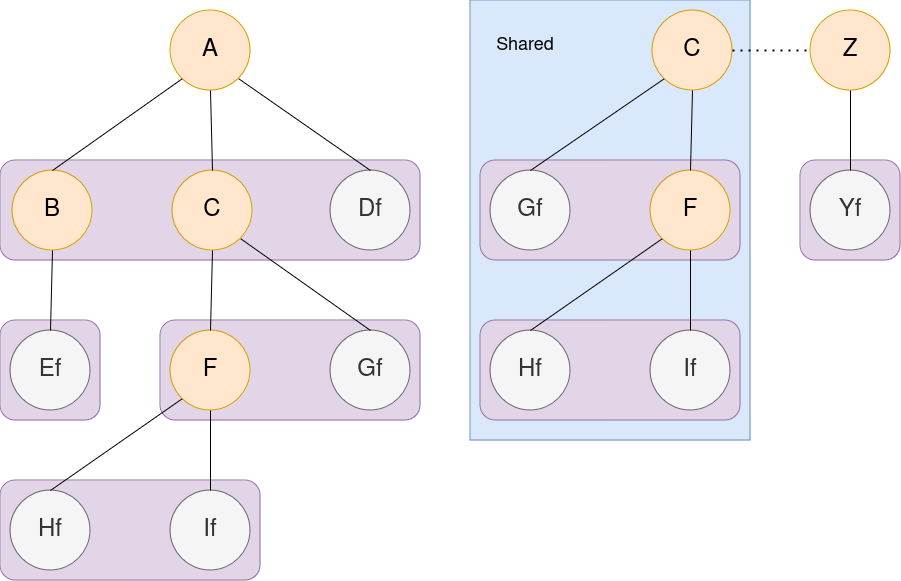

The diagram above was exported from draw.io. Its source (the exported page's mxGraphModel, read from the mxfile embedded in the PNG):
<mxGraphModel dx="2554" dy="1922" grid="1" gridSize="10" guides="1" tooltips="1" connect="1" arrows="1" fold="1" page="1" pageScale="1" pageWidth="827" pageHeight="1169" math="0" shadow="0">
  <root>
    <mxCell id="0" />
    <mxCell id="1" parent="0" />
    <mxCell id="2" value="" style="rounded=1;whiteSpace=wrap;html=1;fillColor=#e1d5e7;strokeColor=#9673a6;" vertex="1" parent="1">
      <mxGeometry x="750" y="350" width="100" height="100" as="geometry" />
    </mxCell>
    <mxCell id="3" value="" style="rounded=0;whiteSpace=wrap;html=1;fillColor=#dae8fc;strokeColor=#6c8ebf;" vertex="1" parent="1">
      <mxGeometry x="420" y="190" width="280" height="440" as="geometry" />
    </mxCell>
    <mxCell id="4" value="" style="rounded=1;whiteSpace=wrap;html=1;fillColor=#e1d5e7;strokeColor=#9673a6;" vertex="1" parent="1">
      <mxGeometry x="430" y="510" width="260" height="100" as="geometry" />
    </mxCell>
    <mxCell id="5" value="" style="rounded=1;whiteSpace=wrap;html=1;fillColor=#e1d5e7;strokeColor=#9673a6;" vertex="1" parent="1">
      <mxGeometry x="430" y="350" width="260" height="100" as="geometry" />
    </mxCell>
    <mxCell id="6" value="" style="rounded=1;whiteSpace=wrap;html=1;fillColor=#e1d5e7;strokeColor=#9673a6;" vertex="1" parent="1">
      <mxGeometry x="-50" y="510" width="100" height="100" as="geometry" />
    </mxCell>
    <mxCell id="7" value="" style="rounded=1;whiteSpace=wrap;html=1;fillColor=#e1d5e7;strokeColor=#9673a6;" vertex="1" parent="1">
      <mxGeometry x="-50" y="670" width="260" height="100" as="geometry" />
    </mxCell>
    <mxCell id="8" value="" style="rounded=1;whiteSpace=wrap;html=1;fillColor=#e1d5e7;strokeColor=#9673a6;" vertex="1" parent="1">
      <mxGeometry x="110" y="510" width="260" height="100" as="geometry" />
    </mxCell>
    <mxCell id="9" value="" style="rounded=1;whiteSpace=wrap;html=1;fillColor=#e1d5e7;strokeColor=#9673a6;" vertex="1" parent="1">
      <mxGeometry x="-50" y="350" width="420" height="100" as="geometry" />
    </mxCell>
    <mxCell id="10" value="&lt;font style=&quot;font-size: 24px;&quot;&gt;A&lt;/font&gt;" style="ellipse;whiteSpace=wrap;html=1;aspect=fixed;fillColor=#ffe6cc;strokeColor=#d79b00;" vertex="1" parent="1">
      <mxGeometry x="120" y="200" width="80" height="80" as="geometry" />
    </mxCell>
    <mxCell id="11" value="B" style="ellipse;whiteSpace=wrap;html=1;aspect=fixed;fontSize=24;fillColor=#ffe6cc;strokeColor=#d79b00;" vertex="1" parent="1">
      <mxGeometry x="-38" y="360" width="80" height="80" as="geometry" />
    </mxCell>
    <mxCell id="12" value="C" style="ellipse;whiteSpace=wrap;html=1;aspect=fixed;fontSize=24;fillColor=#ffe6cc;strokeColor=#d79b00;" vertex="1" parent="1">
      <mxGeometry x="122" y="360" width="80" height="80" as="geometry" />
    </mxCell>
    <mxCell id="13" value="&lt;font style=&quot;font-size: 24px;&quot;&gt;Z&lt;/font&gt;" style="ellipse;whiteSpace=wrap;html=1;aspect=fixed;fontSize=24;fillColor=#ffe6cc;strokeColor=#d79b00;" vertex="1" parent="1">
      <mxGeometry x="760" y="200" width="80" height="80" as="geometry" />
    </mxCell>
    <mxCell id="14" value="Ef" style="ellipse;whiteSpace=wrap;html=1;aspect=fixed;fontSize=24;fillColor=#f5f5f5;fontColor=#333333;strokeColor=#666666;" vertex="1" parent="1">
      <mxGeometry x="-40" y="520" width="80" height="80" as="geometry" />
    </mxCell>
    <mxCell id="15" value="F" style="ellipse;whiteSpace=wrap;html=1;aspect=fixed;fontSize=24;fillColor=#ffe6cc;strokeColor=#d79b00;" vertex="1" parent="1">
      <mxGeometry x="120" y="520" width="80" height="80" as="geometry" />
    </mxCell>
    <mxCell id="16" value="Yf" style="ellipse;whiteSpace=wrap;html=1;aspect=fixed;fontSize=24;fillColor=#f5f5f5;fontColor=#333333;strokeColor=#666666;" vertex="1" parent="1">
      <mxGeometry x="760" y="360" width="80" height="80" as="geometry" />
    </mxCell>
    <mxCell id="17" value="Hf" style="ellipse;whiteSpace=wrap;html=1;aspect=fixed;fontSize=24;fillColor=#f5f5f5;fontColor=#333333;strokeColor=#666666;" vertex="1" parent="1">
      <mxGeometry x="-40" y="680" width="80" height="80" as="geometry" />
    </mxCell>
    <mxCell id="18" value="If" style="ellipse;whiteSpace=wrap;html=1;aspect=fixed;fontSize=24;fillColor=#f5f5f5;fontColor=#333333;strokeColor=#666666;" vertex="1" parent="1">
      <mxGeometry x="120" y="680" width="80" height="80" as="geometry" />
    </mxCell>
    <mxCell id="19" value="Df" style="ellipse;whiteSpace=wrap;html=1;aspect=fixed;fontSize=24;fillColor=#f5f5f5;fontColor=#333333;strokeColor=#666666;" vertex="1" parent="1">
      <mxGeometry x="280" y="360" width="80" height="80" as="geometry" />
    </mxCell>
    <mxCell id="20" value="Gf" style="ellipse;whiteSpace=wrap;html=1;aspect=fixed;fontSize=24;fillColor=#f5f5f5;fontColor=#333333;strokeColor=#666666;" vertex="1" parent="1">
      <mxGeometry x="280" y="520" width="80" height="80" as="geometry" />
    </mxCell>
    <mxCell id="21" value="" style="endArrow=none;html=1;rounded=0;exitX=0.5;exitY=1;exitDx=0;exitDy=0;entryX=0.5;entryY=0;entryDx=0;entryDy=0;" edge="1" source="11" target="14" parent="1">
      <mxGeometry width="50" height="50" relative="1" as="geometry">
        <mxPoint x="50" y="470" as="sourcePoint" />
        <mxPoint x="30" y="500" as="targetPoint" />
      </mxGeometry>
    </mxCell>
    <mxCell id="22" value="" style="endArrow=none;html=1;rounded=0;entryX=1;entryY=1;entryDx=0;entryDy=0;exitX=0.5;exitY=0;exitDx=0;exitDy=0;" edge="1" source="19" target="10" parent="1">
      <mxGeometry width="50" height="50" relative="1" as="geometry">
        <mxPoint x="320" y="330" as="sourcePoint" />
        <mxPoint x="-150" y="190" as="targetPoint" />
      </mxGeometry>
    </mxCell>
    <mxCell id="23" value="" style="endArrow=none;html=1;rounded=0;exitX=0.5;exitY=1;exitDx=0;exitDy=0;entryX=0.5;entryY=0;entryDx=0;entryDy=0;" edge="1" source="10" target="12" parent="1">
      <mxGeometry width="50" height="50" relative="1" as="geometry">
        <mxPoint x="180" y="320" as="sourcePoint" />
        <mxPoint x="180" y="340" as="targetPoint" />
      </mxGeometry>
    </mxCell>
    <mxCell id="24" value="" style="endArrow=none;html=1;rounded=0;exitX=0;exitY=1;exitDx=0;exitDy=0;entryX=0.5;entryY=0;entryDx=0;entryDy=0;" edge="1" source="10" target="11" parent="1">
      <mxGeometry width="50" height="50" relative="1" as="geometry">
        <mxPoint x="20" y="100" as="sourcePoint" />
        <mxPoint x="-130" y="210" as="targetPoint" />
      </mxGeometry>
    </mxCell>
    <mxCell id="25" value="" style="endArrow=none;html=1;rounded=0;exitX=0.5;exitY=1;exitDx=0;exitDy=0;entryX=0.5;entryY=0;entryDx=0;entryDy=0;" edge="1" source="13" target="16" parent="1">
      <mxGeometry width="50" height="50" relative="1" as="geometry">
        <mxPoint x="20" y="60" as="sourcePoint" />
        <mxPoint x="-130" y="170" as="targetPoint" />
      </mxGeometry>
    </mxCell>
    <mxCell id="26" value="" style="endArrow=none;html=1;rounded=0;exitX=0;exitY=1;exitDx=0;exitDy=0;entryX=0.5;entryY=0;entryDx=0;entryDy=0;" edge="1" source="15" target="17" parent="1">
      <mxGeometry width="50" height="50" relative="1" as="geometry">
        <mxPoint x="-10" y="70" as="sourcePoint" />
        <mxPoint x="-160" y="180" as="targetPoint" />
      </mxGeometry>
    </mxCell>
    <mxCell id="27" value="" style="endArrow=none;html=1;rounded=0;exitX=1;exitY=1;exitDx=0;exitDy=0;entryX=0.5;entryY=0;entryDx=0;entryDy=0;" edge="1" source="12" target="20" parent="1">
      <mxGeometry width="50" height="50" relative="1" as="geometry">
        <mxPoint x="-20" y="60" as="sourcePoint" />
        <mxPoint x="-170" y="170" as="targetPoint" />
      </mxGeometry>
    </mxCell>
    <mxCell id="28" value="" style="endArrow=none;html=1;rounded=0;entryX=0.5;entryY=0;entryDx=0;entryDy=0;exitX=0.5;exitY=1;exitDx=0;exitDy=0;" edge="1" source="15" target="18" parent="1">
      <mxGeometry width="50" height="50" relative="1" as="geometry">
        <mxPoint x="-10" y="70" as="sourcePoint" />
        <mxPoint x="-160" y="180" as="targetPoint" />
      </mxGeometry>
    </mxCell>
    <mxCell id="29" value="" style="endArrow=none;html=1;rounded=0;exitX=0.5;exitY=1;exitDx=0;exitDy=0;entryX=0.5;entryY=0;entryDx=0;entryDy=0;" edge="1" source="12" target="15" parent="1">
      <mxGeometry width="50" height="50" relative="1" as="geometry">
        <mxPoint y="80" as="sourcePoint" />
        <mxPoint x="-150" y="190" as="targetPoint" />
      </mxGeometry>
    </mxCell>
    <mxCell id="30" value="C" style="ellipse;whiteSpace=wrap;html=1;aspect=fixed;fontSize=24;fillColor=#ffe6cc;strokeColor=#d79b00;" vertex="1" parent="1">
      <mxGeometry x="602" y="200" width="80" height="80" as="geometry" />
    </mxCell>
    <mxCell id="31" value="F" style="ellipse;whiteSpace=wrap;html=1;aspect=fixed;fontSize=24;fillColor=#ffe6cc;strokeColor=#d79b00;" vertex="1" parent="1">
      <mxGeometry x="600" y="360" width="80" height="80" as="geometry" />
    </mxCell>
    <mxCell id="32" value="Hf" style="ellipse;whiteSpace=wrap;html=1;aspect=fixed;fontSize=24;fillColor=#f5f5f5;fontColor=#333333;strokeColor=#666666;" vertex="1" parent="1">
      <mxGeometry x="440" y="520" width="80" height="80" as="geometry" />
    </mxCell>
    <mxCell id="33" value="If" style="ellipse;whiteSpace=wrap;html=1;aspect=fixed;fontSize=24;fillColor=#f5f5f5;fontColor=#333333;strokeColor=#666666;" vertex="1" parent="1">
      <mxGeometry x="600" y="520" width="80" height="80" as="geometry" />
    </mxCell>
    <mxCell id="34" value="Gf" style="ellipse;whiteSpace=wrap;html=1;aspect=fixed;fontSize=24;fillColor=#f5f5f5;fontColor=#333333;strokeColor=#666666;" vertex="1" parent="1">
      <mxGeometry x="440" y="360" width="80" height="80" as="geometry" />
    </mxCell>
    <mxCell id="35" value="" style="endArrow=none;html=1;rounded=0;exitX=0;exitY=1;exitDx=0;exitDy=0;entryX=0.5;entryY=0;entryDx=0;entryDy=0;" edge="1" source="31" target="32" parent="1">
      <mxGeometry width="50" height="50" relative="1" as="geometry">
        <mxPoint x="470" y="-90" as="sourcePoint" />
        <mxPoint x="320" y="20" as="targetPoint" />
      </mxGeometry>
    </mxCell>
    <mxCell id="36" value="" style="endArrow=none;html=1;rounded=0;exitX=0;exitY=1;exitDx=0;exitDy=0;entryX=0.5;entryY=0;entryDx=0;entryDy=0;" edge="1" source="30" target="34" parent="1">
      <mxGeometry width="50" height="50" relative="1" as="geometry">
        <mxPoint x="460" y="-100" as="sourcePoint" />
        <mxPoint x="310" y="10" as="targetPoint" />
      </mxGeometry>
    </mxCell>
    <mxCell id="37" value="" style="endArrow=none;html=1;rounded=0;entryX=0.5;entryY=0;entryDx=0;entryDy=0;exitX=0.5;exitY=1;exitDx=0;exitDy=0;" edge="1" source="31" target="33" parent="1">
      <mxGeometry width="50" height="50" relative="1" as="geometry">
        <mxPoint x="470" y="-90" as="sourcePoint" />
        <mxPoint x="320" y="20" as="targetPoint" />
      </mxGeometry>
    </mxCell>
    <mxCell id="38" value="" style="endArrow=none;html=1;rounded=0;exitX=0.5;exitY=1;exitDx=0;exitDy=0;entryX=0.5;entryY=0;entryDx=0;entryDy=0;" edge="1" source="30" target="31" parent="1">
      <mxGeometry width="50" height="50" relative="1" as="geometry">
        <mxPoint x="480" y="-80" as="sourcePoint" />
        <mxPoint x="330" y="30" as="targetPoint" />
      </mxGeometry>
    </mxCell>
    <mxCell id="39" value="" style="endArrow=none;dashed=1;html=1;dashPattern=1 3;strokeWidth=2;rounded=0;entryX=0;entryY=0.5;entryDx=0;entryDy=0;exitX=1;exitY=0.5;exitDx=0;exitDy=0;" edge="1" source="30" target="13" parent="1">
      <mxGeometry width="50" height="50" relative="1" as="geometry">
        <mxPoint x="380" y="540" as="sourcePoint" />
        <mxPoint x="430" y="490" as="targetPoint" />
      </mxGeometry>
    </mxCell>
    <mxCell id="40" value="Shared" style="text;html=1;align=center;verticalAlign=middle;whiteSpace=wrap;rounded=0;fontSize=18;" vertex="1" parent="1">
      <mxGeometry x="430" y="210" width="90" height="50" as="geometry" />
    </mxCell>
  </root>
</mxGraphModel>